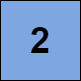

The diagram above was exported from draw.io. Its source (the exported page's mxGraphModel, read from the mxfile embedded in the PNG):
<mxGraphModel dx="1674" dy="707" grid="1" gridSize="10" guides="1" tooltips="1" connect="1" arrows="1" fold="1" page="1" pageScale="1" pageWidth="827" pageHeight="1169" math="0" shadow="0">
  <root>
    <mxCell id="0" />
    <mxCell id="1" parent="0" />
    <mxCell id="jzSLJYdIRzI6l-UXSlPc-1" value="" style="whiteSpace=wrap;html=1;aspect=fixed;fillColor=#7EA6E0;" parent="1" vertex="1">
      <mxGeometry x="370" y="350" width="80" height="80" as="geometry" />
    </mxCell>
    <mxCell id="jzSLJYdIRzI6l-UXSlPc-2" value="&lt;span style=&quot;font-size: 36px;&quot;&gt;&lt;b&gt;2&lt;/b&gt;&lt;/span&gt;" style="text;html=1;strokeColor=none;fillColor=none;align=center;verticalAlign=middle;whiteSpace=wrap;rounded=0;" parent="1" vertex="1">
      <mxGeometry x="380" y="375" width="60" height="30" as="geometry" />
    </mxCell>
  </root>
</mxGraphModel>